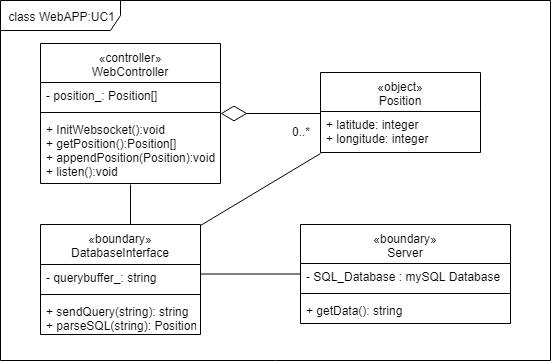

The diagram above was exported from draw.io. Its source (the exported page's mxGraphModel, read from the mxfile embedded in the PNG):
<mxGraphModel dx="1010" dy="582" grid="1" gridSize="10" guides="1" tooltips="1" connect="1" arrows="1" fold="1" page="1" pageScale="1" pageWidth="850" pageHeight="1100" background="#ffffff" math="0" shadow="0">
  <root>
    <mxCell id="0" />
    <mxCell id="1" parent="0" />
    <mxCell id="iSM0B8yI0IjCnXmrhDDu-1" value="class WebAPP:UC1" style="shape=umlFrame;whiteSpace=wrap;html=1;width=120;height=30;" vertex="1" parent="1">
      <mxGeometry width="550" height="360" as="geometry" />
    </mxCell>
    <mxCell id="iSM0B8yI0IjCnXmrhDDu-5" value="«controller»&#10;WebController" style="swimlane;fontStyle=0;align=center;verticalAlign=top;childLayout=stackLayout;horizontal=1;startSize=39;horizontalStack=0;resizeParent=1;resizeParentMax=0;resizeLast=0;collapsible=1;marginBottom=0;" vertex="1" parent="1">
      <mxGeometry x="40" y="43" width="180" height="140" as="geometry" />
    </mxCell>
    <mxCell id="iSM0B8yI0IjCnXmrhDDu-6" value="- position_: Position[]" style="text;strokeColor=none;fillColor=none;align=left;verticalAlign=top;spacingLeft=4;spacingRight=4;overflow=hidden;rotatable=0;points=[[0,0.5],[1,0.5]];portConstraint=eastwest;" vertex="1" parent="iSM0B8yI0IjCnXmrhDDu-5">
      <mxGeometry y="39" width="180" height="26" as="geometry" />
    </mxCell>
    <mxCell id="iSM0B8yI0IjCnXmrhDDu-7" value="" style="line;strokeWidth=1;fillColor=none;align=left;verticalAlign=middle;spacingTop=-1;spacingLeft=3;spacingRight=3;rotatable=0;labelPosition=right;points=[];portConstraint=eastwest;" vertex="1" parent="iSM0B8yI0IjCnXmrhDDu-5">
      <mxGeometry y="65" width="180" height="8" as="geometry" />
    </mxCell>
    <mxCell id="iSM0B8yI0IjCnXmrhDDu-8" value="+ InitWebsocket():void&#10;+ getPosition():Position[]&#10;+ appendPosition(Position):void&#10;+ listen():void&#10;" style="text;strokeColor=none;fillColor=none;align=left;verticalAlign=top;spacingLeft=4;spacingRight=4;overflow=hidden;rotatable=0;points=[[0,0.5],[1,0.5]];portConstraint=eastwest;" vertex="1" parent="iSM0B8yI0IjCnXmrhDDu-5">
      <mxGeometry y="73" width="180" height="67" as="geometry" />
    </mxCell>
    <mxCell id="iSM0B8yI0IjCnXmrhDDu-10" value="«boundary»&#10;DatabaseInterface" style="swimlane;fontStyle=0;align=center;verticalAlign=top;childLayout=stackLayout;horizontal=1;startSize=40;horizontalStack=0;resizeParent=1;resizeParentMax=0;resizeLast=0;collapsible=1;marginBottom=0;" vertex="1" parent="1">
      <mxGeometry x="40" y="224" width="160" height="110" as="geometry">
        <mxRectangle x="160" y="243" width="200" height="40" as="alternateBounds" />
      </mxGeometry>
    </mxCell>
    <mxCell id="iSM0B8yI0IjCnXmrhDDu-11" value="- querybuffer_: string" style="text;strokeColor=none;fillColor=none;align=left;verticalAlign=top;spacingLeft=4;spacingRight=4;overflow=hidden;rotatable=0;points=[[0,0.5],[1,0.5]];portConstraint=eastwest;" vertex="1" parent="iSM0B8yI0IjCnXmrhDDu-10">
      <mxGeometry y="40" width="160" height="26" as="geometry" />
    </mxCell>
    <mxCell id="iSM0B8yI0IjCnXmrhDDu-12" value="" style="line;strokeWidth=1;fillColor=none;align=left;verticalAlign=middle;spacingTop=-1;spacingLeft=3;spacingRight=3;rotatable=0;labelPosition=right;points=[];portConstraint=eastwest;" vertex="1" parent="iSM0B8yI0IjCnXmrhDDu-10">
      <mxGeometry y="66" width="160" height="8" as="geometry" />
    </mxCell>
    <mxCell id="iSM0B8yI0IjCnXmrhDDu-13" value="+ sendQuery(string): string&#10;+ parseSQL(string): Position&#10;" style="text;strokeColor=none;fillColor=none;align=left;verticalAlign=top;spacingLeft=4;spacingRight=4;overflow=hidden;rotatable=0;points=[[0,0.5],[1,0.5]];portConstraint=eastwest;" vertex="1" parent="iSM0B8yI0IjCnXmrhDDu-10">
      <mxGeometry y="74" width="160" height="36" as="geometry" />
    </mxCell>
    <mxCell id="iSM0B8yI0IjCnXmrhDDu-18" value="«boundary»&#10;Server" style="swimlane;fontStyle=0;align=center;verticalAlign=top;childLayout=stackLayout;horizontal=1;startSize=39;horizontalStack=0;resizeParent=1;resizeParentMax=0;resizeLast=0;collapsible=1;marginBottom=0;" vertex="1" parent="1">
      <mxGeometry x="300" y="224" width="210" height="99" as="geometry" />
    </mxCell>
    <mxCell id="iSM0B8yI0IjCnXmrhDDu-19" value="- SQL_Database : mySQL Database" style="text;strokeColor=none;fillColor=none;align=left;verticalAlign=top;spacingLeft=4;spacingRight=4;overflow=hidden;rotatable=0;points=[[0,0.5],[1,0.5]];portConstraint=eastwest;" vertex="1" parent="iSM0B8yI0IjCnXmrhDDu-18">
      <mxGeometry y="39" width="210" height="26" as="geometry" />
    </mxCell>
    <mxCell id="iSM0B8yI0IjCnXmrhDDu-20" value="" style="line;strokeWidth=1;fillColor=none;align=left;verticalAlign=middle;spacingTop=-1;spacingLeft=3;spacingRight=3;rotatable=0;labelPosition=right;points=[];portConstraint=eastwest;" vertex="1" parent="iSM0B8yI0IjCnXmrhDDu-18">
      <mxGeometry y="65" width="210" height="8" as="geometry" />
    </mxCell>
    <mxCell id="iSM0B8yI0IjCnXmrhDDu-21" value="+ getData(): string" style="text;strokeColor=none;fillColor=none;align=left;verticalAlign=top;spacingLeft=4;spacingRight=4;overflow=hidden;rotatable=0;points=[[0,0.5],[1,0.5]];portConstraint=eastwest;" vertex="1" parent="iSM0B8yI0IjCnXmrhDDu-18">
      <mxGeometry y="73" width="210" height="26" as="geometry" />
    </mxCell>
    <mxCell id="iSM0B8yI0IjCnXmrhDDu-23" value="«object»&#10;Position" style="swimlane;fontStyle=0;align=center;verticalAlign=top;childLayout=stackLayout;horizontal=1;startSize=39;horizontalStack=0;resizeParent=1;resizeParentMax=0;resizeLast=0;collapsible=1;marginBottom=0;" vertex="1" parent="1">
      <mxGeometry x="320" y="72" width="160" height="80" as="geometry" />
    </mxCell>
    <mxCell id="iSM0B8yI0IjCnXmrhDDu-24" value="+ latitude: integer&#10;+ longitude: integer&#10;" style="text;strokeColor=none;fillColor=none;align=left;verticalAlign=top;spacingLeft=4;spacingRight=4;overflow=hidden;rotatable=0;points=[[0,0.5],[1,0.5]];portConstraint=eastwest;" vertex="1" parent="iSM0B8yI0IjCnXmrhDDu-23">
      <mxGeometry y="39" width="160" height="41" as="geometry" />
    </mxCell>
    <mxCell id="iSM0B8yI0IjCnXmrhDDu-30" value="" style="endArrow=diamondThin;endFill=0;endSize=24;html=1;exitX=-0.003;exitY=0.044;exitDx=0;exitDy=0;exitPerimeter=0;" edge="1" parent="1" source="iSM0B8yI0IjCnXmrhDDu-24">
      <mxGeometry width="160" relative="1" as="geometry">
        <mxPoint x="260" y="180" as="sourcePoint" />
        <mxPoint x="220" y="113" as="targetPoint" />
      </mxGeometry>
    </mxCell>
    <mxCell id="iSM0B8yI0IjCnXmrhDDu-34" value="0..*" style="text;html=1;resizable=0;points=[];align=center;verticalAlign=middle;labelBackgroundColor=#ffffff;" vertex="1" connectable="0" parent="iSM0B8yI0IjCnXmrhDDu-30">
      <mxGeometry x="-0.488" y="4" relative="1" as="geometry">
        <mxPoint x="6" y="13" as="offset" />
      </mxGeometry>
    </mxCell>
    <mxCell id="iSM0B8yI0IjCnXmrhDDu-32" value="" style="line;strokeWidth=1;fillColor=none;align=left;verticalAlign=middle;spacingTop=-1;spacingLeft=3;spacingRight=3;rotatable=0;labelPosition=right;points=[];portConstraint=eastwest;" vertex="1" parent="1">
      <mxGeometry x="200" y="269.5" width="100" height="8" as="geometry" />
    </mxCell>
    <mxCell id="iSM0B8yI0IjCnXmrhDDu-33" value="" style="line;strokeWidth=1;fillColor=none;align=left;verticalAlign=middle;spacingTop=-1;spacingLeft=3;spacingRight=3;rotatable=0;labelPosition=right;points=[];portConstraint=eastwest;direction=south;" vertex="1" parent="1">
      <mxGeometry x="126" y="184" width="8" height="40" as="geometry" />
    </mxCell>
    <mxCell id="iSM0B8yI0IjCnXmrhDDu-37" value="" style="endArrow=none;html=1;entryX=0.003;entryY=1.015;entryDx=0;entryDy=0;entryPerimeter=0;" edge="1" parent="1" target="iSM0B8yI0IjCnXmrhDDu-24">
      <mxGeometry width="50" height="50" relative="1" as="geometry">
        <mxPoint x="200" y="225" as="sourcePoint" />
        <mxPoint x="270" y="180" as="targetPoint" />
      </mxGeometry>
    </mxCell>
  </root>
</mxGraphModel>